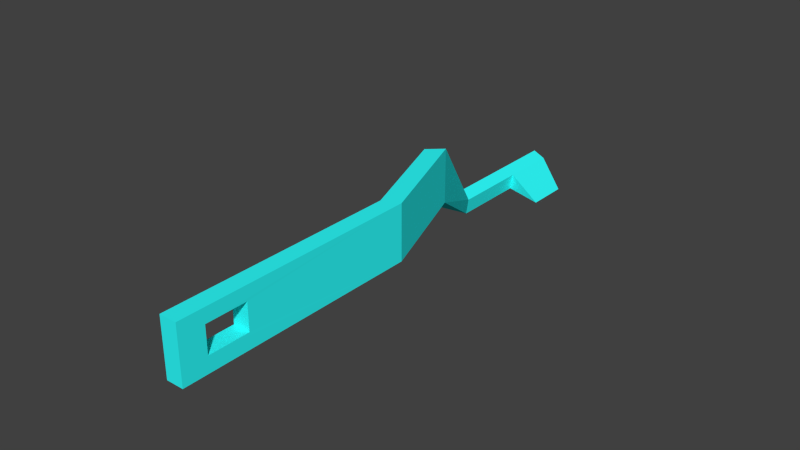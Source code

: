 # Source: engine_fin.blend  (saved by Blender 2.76.0; exported with 4.5.12 LTS)
import bpy
from mathutils import Matrix  # noqa: F401  (used for matrix-valued properties, if any)

bpy.ops.wm.read_factory_settings(use_empty=True)
scene = bpy.context.scene
scene.name = 'Scene'

# ---- collections
col_collection_1 = bpy.data.collections.new('Collection 1'); scene.collection.children.link(col_collection_1)

# ---- materials (node trees are filled in below, after node groups)
mat_material = bpy.data.materials.new('Material')
mat_material.alpha_threshold = 0.0
mat_material.use_transparent_shadow = False
mat_material.diffuse_color = (0.02843, 1.0, 1.0, 1.0)
mat_material.roughness = 0.5

# ---- material node trees

# ---- world
world_world = bpy.data.worlds.new('World'); scene.world = world_world
world_world.color = (0.05088, 0.05088, 0.05088)
world_world.use_sun_shadow = False
world_world.sun_shadow_jitter_overblur = 0.0
world_world.cycles.sampling_method = 'MANUAL'
world_world.cycles.sample_map_resolution = 256

# ---- meshes
me_cube_003 = bpy.data.meshes.new('Cube.003')
me_cube_003.from_pydata([(46.05, 5.844, -8.603), (46.05, 7.844, -8.603), (45.64, 7.844, -10.53), (45.64, 5.844, -10.53), (53.74, 4.129, 3.024), (47.97, 6.992, -9.254), (47.57, 7.44, -11.19), (47.57, 6.992, -11.19), (47.57, 5.844, -11.19), (53.74, 4.129, -3.195), (56.0, 4.315, 3.024), (47.98, 5.844, -9.258), (56.0, 4.315, -3.195), (59.85, 2.623, 3.024), (59.85, 2.623, -3.195), (62.45, 2.726, 3.024), (59.85, 2.726, 3.024), (54.18, 6.81, -11.16), (54.18, 7.44, -11.16), (59.85, 2.726, -3.2), (59.85, -0.6311, -3.2), (59.85, -0.2813, -1.489), (59.85, 0.2813, -1.489), (59.85, 0.2813, 1.489), (59.85, -0.6311, 3.03), (59.85, -0.2813, 1.489), (62.47, -0.6311, 3.03), (62.45, 2.726, -3.195), (62.47, -0.6311, -3.2), (62.47, -0.2813, -1.489), (62.47, -0.2813, 1.489), (62.46, 0.2813, 1.489), (62.46, 0.2813, -1.489), (47.57, 7.844, -11.19), (47.98, 7.844, -9.258), (47.97, 7.44, -9.255)], [], [(0, 1, 2, 3), (0, 3, 9, 4), (8, 12, 9, 3), (7, 5, 11, 8), (13, 4, 9, 14), (11, 0, 4, 10), (15, 10, 4, 13, 16), (6, 33, 18), (5, 7, 17), (20, 21, 22, 23, 13, 14, 19), (20, 24, 16, 13, 23, 25, 21), (14, 9, 12, 27, 19), (11, 10, 12, 8), (26, 15, 16, 24), (27, 12, 10, 15), (26, 24, 20, 28), (20, 19, 27, 28), (28, 29, 30, 31, 15, 26), (28, 27, 15, 31, 32, 29), (23, 22, 32, 31), (31, 30, 25, 23), (22, 21, 29, 32), (30, 29, 21, 25), (1, 34, 33, 2), (3, 2, 33, 6, 7, 8), (34, 1, 0, 11, 5, 35), (33, 34, 35, 6), (5, 17, 18, 35), (34, 18, 33), (18, 17, 7, 6), (34, 35, 18)])
me_cube_003.materials.append(mat_material)
me_cube_003.use_remesh_preserve_volume = False
me_cube_003.use_remesh_preserve_attributes = False
me_cube_003.use_mirror_vertex_groups = False
me_cube_003.update()

# ---- objects
ob_engine_fin = bpy.data.objects.new('engine_fin', me_cube_003)

# ---- transforms, parenting, visibility, modifiers, constraints
ob_engine_fin.location = (0.0, 0.0, 0.0)
ob_engine_fin.scale = (0.02148, 0.2381, 0.02945)
ob_engine_fin.lineart.crease_threshold = 0.0

# ---- collection membership
col_collection_1.objects.link(ob_engine_fin)

# ---- scene / render settings (as saved in the file)
scene.frame_start = 1; scene.frame_end = 250; scene.frame_set(1)
scene.render.engine = 'BLENDER_EEVEE_NEXT'
scene.render.resolution_percentage = 50
scene.render.dither_intensity = 0.0
scene.cycles.use_denoising = False
scene.cycles.samples = 10
scene.cycles.sampling_pattern = 'TABULATED_SOBOL'
scene.cycles.light_sampling_threshold = 0.0
scene.cycles.use_adaptive_sampling = False
scene.cycles.use_light_tree = False
scene.cycles.blur_glossy = 0.0
scene.cycles.pixel_filter_type = 'GAUSSIAN'
scene.cycles.sample_clamp_indirect = 0.0
scene.view_settings.view_transform = 'Standard'
bpy.context.view_layer.update()

# ---- added for rendering (the .blend has no active camera and no usable light): camera, sun
cam_auto = bpy.data.cameras.new('AutoCamera')
cam_auto.lens = 50.0
cam_auto.sensor_width = 36.0
cam_auto.clip_end = 1000.0
ob_auto_camera = bpy.data.objects.new('AutoCamera', cam_auto)
scene.collection.objects.link(ob_auto_camera)
ob_auto_camera.location = (3.09671, -1.4643, 1.42847)
ob_auto_camera.rotation_euler = (1.09748, -7.21219e-08, 0.694738)
scene.camera = ob_auto_camera
light_auto_sun = bpy.data.lights.new('AutoSun', 'SUN')
light_auto_sun.energy = 3.0
light_auto_sun.angle = 0.0523599
ob_auto_sun = bpy.data.objects.new('AutoSun', light_auto_sun)
scene.collection.objects.link(ob_auto_sun)
ob_auto_sun.rotation_euler = (0.872665, 0.174533, 0.523599)
bpy.context.view_layer.update()
